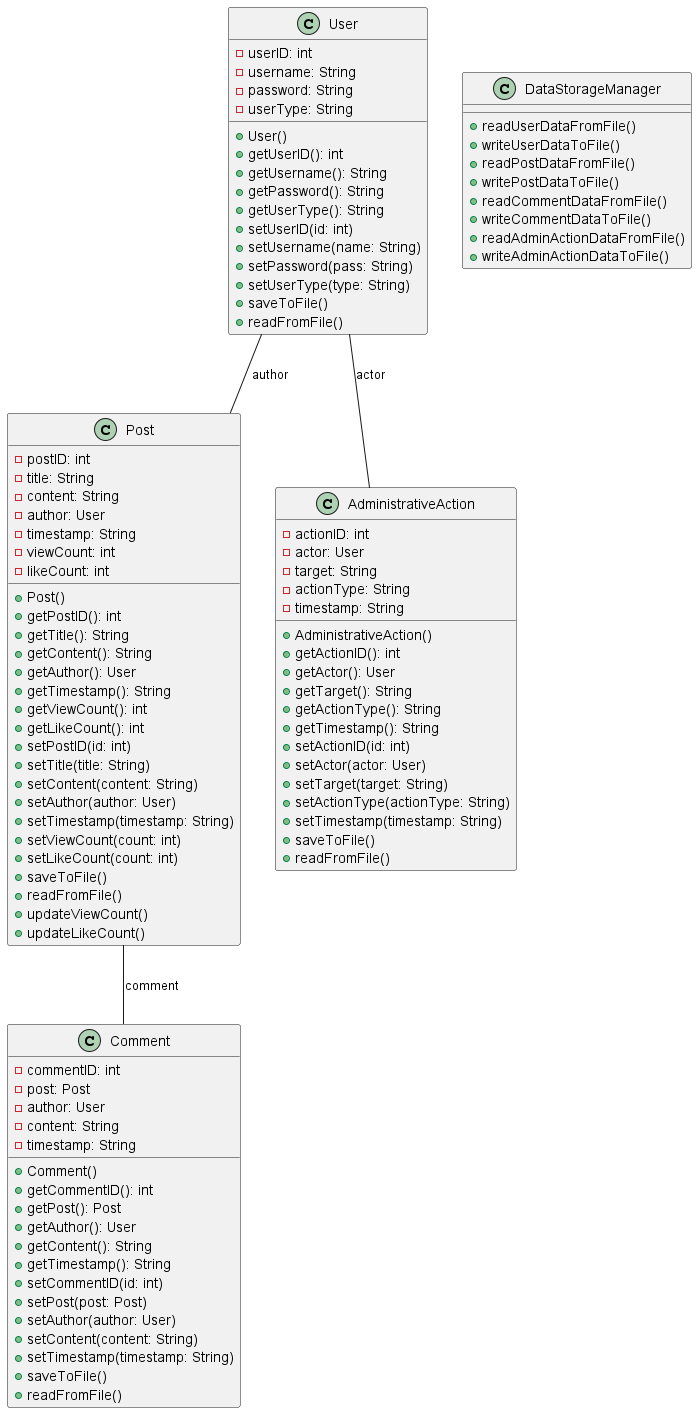

The diagram above was rendered by PlantUML. Its source (embedded in the PNG):
@startuml

class User {
  - userID: int
  - username: String
  - password: String
  - userType: String
  + User()
  + getUserID(): int
  + getUsername(): String
  + getPassword(): String
  + getUserType(): String
  + setUserID(id: int)
  + setUsername(name: String)
  + setPassword(pass: String)
  + setUserType(type: String)
  + saveToFile()
  + readFromFile()
}

class Post {
  - postID: int
  - title: String
  - content: String
  - author: User
  - timestamp: String
  - viewCount: int
  - likeCount: int
  + Post()
  + getPostID(): int
  + getTitle(): String
  + getContent(): String
  + getAuthor(): User
  + getTimestamp(): String
  + getViewCount(): int
  + getLikeCount(): int
  + setPostID(id: int)
  + setTitle(title: String)
  + setContent(content: String)
  + setAuthor(author: User)
  + setTimestamp(timestamp: String)
  + setViewCount(count: int)
  + setLikeCount(count: int)
  + saveToFile()
  + readFromFile()
  + updateViewCount()
  + updateLikeCount()
}

class Comment {
  - commentID: int
  - post: Post
  - author: User
  - content: String
  - timestamp: String
  + Comment()
  + getCommentID(): int
  + getPost(): Post
  + getAuthor(): User
  + getContent(): String
  + getTimestamp(): String
  + setCommentID(id: int)
  + setPost(post: Post)
  + setAuthor(author: User)
  + setContent(content: String)
  + setTimestamp(timestamp: String)
  + saveToFile()
  + readFromFile()
}

class AdministrativeAction {
  - actionID: int
  - actor: User
  - target: String
  - actionType: String
  - timestamp: String
  + AdministrativeAction()
  + getActionID(): int
  + getActor(): User
  + getTarget(): String
  + getActionType(): String
  + getTimestamp(): String
  + setActionID(id: int)
  + setActor(actor: User)
  + setTarget(target: String)
  + setActionType(actionType: String)
  + setTimestamp(timestamp: String)
  + saveToFile()
  + readFromFile()
}

class DataStorageManager {
  + readUserDataFromFile()
  + writeUserDataToFile()
  + readPostDataFromFile()
  + writePostDataToFile()
  + readCommentDataFromFile()
  + writeCommentDataToFile()
  + readAdminActionDataFromFile()
  + writeAdminActionDataToFile()
}

User -- Post: author
Post -- Comment: comment
User -- AdministrativeAction: actor

@enduml